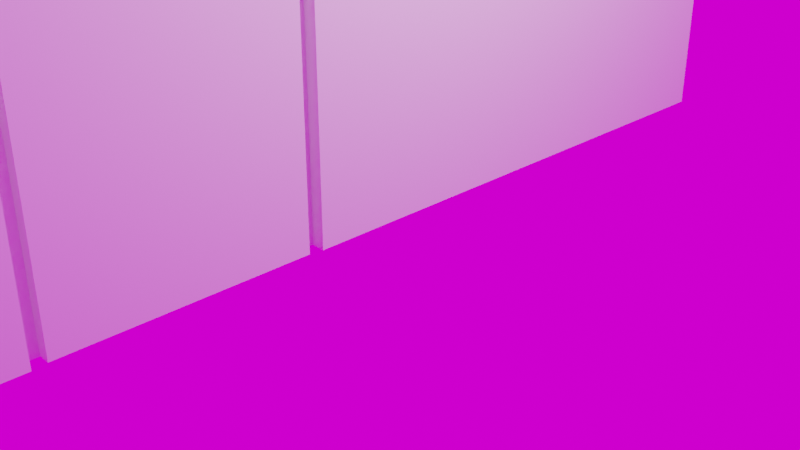 # Source: house.blend  (saved by Blender 3.1.7; exported with 4.5.12 LTS)
import bpy
from mathutils import Matrix  # noqa: F401  (used for matrix-valued properties, if any)

bpy.ops.wm.read_factory_settings(use_empty=True)
scene = bpy.context.scene
scene.name = 'Scene'

# ---- collections
col_collection = bpy.data.collections.new('Collection'); scene.collection.children.link(col_collection)

# ---- images (referenced by path relative to the original .blend; pixels are not part of the script)
import os
ASSET_DIR = os.environ.get("B2B_ASSET_DIR", "")  # directory of the original .blend (textures are referenced by path, not embedded)
HERE = os.path.dirname(os.path.abspath(__file__))  # packed textures are extracted next to this script under _unpacked/

def load_image(name, relpath, width, height, colorspace="sRGB"):
    """Load a texture the original file referenced (path relative to the .blend, or extracted next to this script)."""
    p = next((c for c in (os.path.join(HERE, relpath), os.path.join(ASSET_DIR, relpath)) if relpath and os.path.exists(c)), "")
    if p:
        img = bpy.data.images.load(p, check_existing=True)
        img.name = name
    else:  # same state as the original file: an image datablock whose file is absent (Cycles renders it pink)
        img = bpy.data.images.new(name, width, height)
        img.source = "FILE"
        img.filepath = "//" + (relpath or name)
    img.colorspace_settings.name = colorspace
    return img
img_hdri_exr = load_image('hdri.exr', 'hdri.exr', 1024, 1024, 'Linear Rec.709')

# ---- world
world_world = bpy.data.worlds.new('World'); scene.world = world_world
world_world.use_nodes = True; world_world.node_tree.nodes.clear()
_N = world_world.node_tree.nodes; _L = world_world.node_tree.links
n0 = _N.new('ShaderNodeOutputWorld'); n0.name = 'World Output'; n0.location = (300, 300)
n1 = _N.new('ShaderNodeBackground'); n1.name = 'Background'; n1.location = (10, 300)
n2 = _N.new('ShaderNodeTexEnvironment'); n2.name = 'Environment Texture'; n2.location = (-280, 280)
n2.image = img_hdri_exr
_L.new(n1.outputs[0], n0.inputs[0])
_L.new(n2.outputs[0], n1.inputs[0])
n0.is_active_output = True
world_world.color = (0.05088, 0.05088, 0.05088)
world_world.use_sun_shadow = False
world_world.sun_shadow_jitter_overblur = 0.0

# ---- cameras
cam_camera = bpy.data.cameras.new('Camera')
cam_camera.clip_end = 100.0
cam_camera.ortho_scale = 7.314

# ---- lights
light_light = bpy.data.lights.new('Light', 'POINT')
light_light.transmission_factor = 0.0
light_light.energy = 1000.0
light_light.shadow_soft_size = 0.1
light_light.shadow_maximum_resolution = 0.006
light_light.use_absolute_resolution = True

# ---- meshes
me_cube_001 = bpy.data.meshes.new('Cube.001')
me_cube_001.from_pydata([(-1.0, -1.0, -1.0), (0.97, -0.8, -1.0), (0.97, -0.2017, -0.4194), (0.97, -0.8, -0.4194), (0.9, 0.2, -0.6), (0.9, 0.2, 0.2), (0.97, -0.2, -1.0), (0.97, -0.2, -0.4194), (0.9, 0.2, -0.1948), (-1.0, -1.0, 1.0), (0.9, 0.8, -0.6), (0.9, 0.2, 0.6052), (0.9, 0.8, -0.1948), (-1.0, 1.0, -1.0), (0.9, 0.8, 0.2), (-1.0, 1.0, 1.0), (0.9, 0.8, 0.6052), (1.0, -1.0, -1.0), (1.0, -1.0, 1.0), (1.0, 1.0, -1.0), (1.0, 1.0, 1.0), (1.0, 0.2, 0.2), (1.0, 0.2, 0.6052), (1.0, 0.8, 0.2), (1.0, 0.8, 0.6052), (1.0, 0.2, -0.6), (1.0, 0.8, -0.1948), (1.0, 0.8, -0.6), (1.0, 0.2, -0.1948), (1.0, -0.2, -0.4194), (1.0, -0.8, -0.4194), (1.0, -0.8, -1.0), (1.0, -0.2, -1.0), (0.97, -0.7999, -0.4194), (0.97, -0.7942, -0.3902), (0.97, -0.7771, -0.3622), (0.97, -0.7495, -0.3363), (0.97, -0.7123, -0.3136), (0.97, -0.667, -0.295), (0.97, -0.6153, -0.2812), (0.97, -0.5592, -0.2727), (0.97, -0.5008, -0.2698), (0.97, -0.4425, -0.2727), (0.97, -0.3864, -0.2812), (0.97, -0.3346, -0.295), (0.97, -0.2893, -0.3136), (0.97, -0.2521, -0.3363), (0.97, -0.2245, -0.3622), (0.97, -0.2075, -0.3902), (1.0, -0.7999, -0.4194), (1.0, -0.7999, -0.4194), (1.0, -0.5008, -0.2698), (1.0, -0.3864, -0.2812), (1.0, -0.4425, -0.2727), (1.0, -0.5592, -0.2727), (1.0, -0.2521, -0.3363), (1.0, -0.2893, -0.3136), (1.0, -0.2075, -0.3902), (1.0, -0.2017, -0.4194), (1.0, -0.2017, -0.4194), (1.0, -0.2245, -0.3622), (1.0, -0.3346, -0.295), (1.0, -0.7771, -0.3622), (1.0, -0.7942, -0.3902), (1.0, -0.7495, -0.3363), (1.0, -0.7123, -0.3136), (1.0, -0.6153, -0.2812), (1.0, -0.667, -0.295), (0.97, -0.2017, -0.4194), (0.97, -0.7999, -0.4194), (0.97, -0.2421, -0.4086), (0.97, -0.7596, -0.4086), (0.97, -0.7546, -0.3834), (0.97, -0.7399, -0.3591), (0.97, -0.716, -0.3367), (0.97, -0.6838, -0.3171), (0.97, -0.6446, -0.301), (0.97, -0.5998, -0.2891), (0.97, -0.5513, -0.2817), (0.97, -0.5008, -0.2792), (0.97, -0.4503, -0.2817), (0.97, -0.4018, -0.2891), (0.97, -0.3571, -0.301), (0.97, -0.3178, -0.3171), (0.97, -0.2857, -0.3367), (0.97, -0.2617, -0.3591), (0.97, -0.247, -0.3834), (0.97, -0.2421, -0.4087), (0.97, -0.7596, -0.4087), (0.9921, -0.7596, -0.4086), (0.9921, -0.7546, -0.3834), (0.9921, -0.7399, -0.3591), (0.9921, -0.716, -0.3367), (0.9921, -0.6838, -0.3171), (0.9921, -0.6446, -0.301), (0.9921, -0.5998, -0.2891), (0.9921, -0.5513, -0.2817), (0.9921, -0.5008, -0.2792), (0.9921, -0.4503, -0.2817), (0.9921, -0.4018, -0.2891), (0.9921, -0.3571, -0.301), (0.9921, -0.3178, -0.3171), (0.9921, -0.2857, -0.3367), (0.9921, -0.2617, -0.3591), (0.9921, -0.2421, -0.4086), (0.9921, -0.247, -0.3834), (0.9921, -0.2421, -0.4087), (0.9921, -0.7596, -0.4087)], [], [(0, 9, 15, 13), (13, 15, 20, 19), (19, 20, 24, 23), (58, 59, 29, 32, 19, 23, 26, 27, 25, 28, 21, 22, 24, 20, 18, 17, 31, 30, 50, 49, 63, 62, 64, 65, 67, 66, 54, 51, 53, 52, 61, 56, 55, 60, 57), (26, 23, 21, 28), (17, 18, 9, 0), (13, 19, 32, 6, 1, 31, 17, 0), (20, 15, 9, 18), (5, 14, 16, 11), (24, 16, 14, 23), (21, 5, 11, 22), (14, 5, 21, 23), (11, 16, 24, 22), (4, 10, 12, 8), (26, 12, 10, 27), (25, 4, 8, 28), (27, 10, 4, 25), (8, 12, 26, 28), (3, 1, 6, 7), (29, 7, 6, 32), (1, 3, 30, 31), (30, 3, 7, 29, 59, 68, 69, 50), (59, 58, 2, 68), (33, 49, 50, 69), (33, 34, 63, 49), (34, 35, 62, 63), (35, 36, 64, 62), (36, 37, 65, 64), (37, 38, 67, 65), (38, 39, 66, 67), (39, 40, 54, 66), (40, 41, 51, 54), (41, 42, 53, 51), (42, 43, 52, 53), (43, 44, 61, 52), (44, 45, 56, 61), (45, 46, 55, 56), (46, 47, 60, 55), (68, 2, 48, 47, 46, 45, 44, 43, 42, 41, 40, 39, 38, 37, 36, 35, 34, 33, 69), (47, 48, 57, 60), (48, 2, 58, 57), (87, 88, 71, 72, 73, 74, 75, 76, 77, 78, 79, 80, 81, 82, 83, 84, 85, 86, 70), (106, 104, 105, 103, 102, 101, 100, 99, 98, 97, 96, 95, 94, 93, 92, 91, 90, 89, 107), (84, 83, 101, 102), (74, 73, 91, 92), (83, 82, 100, 101), (85, 84, 102, 103), (75, 74, 92, 93), (77, 76, 94, 95), (70, 86, 105, 104), (76, 75, 93, 94), (88, 87, 106, 107), (78, 77, 95, 96), (71, 88, 107, 89), (80, 79, 97, 98), (87, 70, 104, 106), (81, 80, 98, 99), (72, 71, 89, 90), (86, 85, 103, 105), (82, 81, 99, 100), (73, 72, 90, 91), (79, 78, 96, 97)])
_uv = me_cube_001.uv_layers.new(name='UVMap')
_uv.uv.foreach_set('vector', [0.375, 0.0, 0.625, 0.0, 0.625, 0.25, 0.375, 0.25, 0.375, 0.25, 0.625, 0.25, 0.625, 0.5, 0.375, 0.5, 0.375, 0.5, 0.625, 0.5, 0.6, 0.525, 0.525, 0.525, 0.45, 0.6502, 0.45, 0.6502, 0.45, 0.65, 0.375, 0.65, 0.375, 0.5, 0.525, 0.525, 0.5, 0.525, 0.425, 0.525, 0.425, 0.6, 0.5, 0.6, 0.525, 0.6, 0.6, 0.6, 0.6, 0.525, 0.625, 0.5, 0.625, 0.75, 0.375, 0.75, 0.375, 0.725, 0.45, 0.725, 0.45, 0.725, 0.45, 0.725, 0.4532, 0.7243, 0.4565, 0.7221, 0.4597, 0.7187, 0.4625, 0.714, 0.4649, 0.7084, 0.4668, 0.7019, 0.468, 0.6949, 0.4685, 0.6876, 0.4683, 0.6803, 0.4674, 0.6733, 0.4658, 0.6668, 0.4637, 0.6612, 0.4609, 0.6565, 0.4576, 0.6531, 0.4539, 0.6509, 0.5, 0.525, 0.525, 0.525, 0.525, 0.6, 0.5, 0.6, 0.375, 0.75, 0.625, 0.75, 0.625, 1.0, 0.375, 1.0, 0.125, 0.5, 0.375, 0.5, 0.375, 0.65, 0.3625, 0.65, 0.3625, 0.725, 0.375, 0.725, 0.375, 0.75, 0.125, 0.75, 0.625, 0.5, 0.875, 0.5, 0.875, 0.75, 0.625, 0.75, 0.375, 0.0, 0.375, 0.25, 0.625, 0.25, 0.625, 0.0, 0.625, 0.375, 0.625, 0.25, 0.375, 0.25, 0.375, 0.375, 0.375, 0.875, 0.375, 1.0, 0.625, 1.0, 0.625, 0.875, 0.125, 0.5, 0.125, 0.75, 0.25, 0.75, 0.25, 0.5, 0.875, 0.75, 0.875, 0.5, 0.75, 0.5, 0.75, 0.75, 0.375, 0.0, 0.375, 0.25, 0.625, 0.25, 0.625, 0.0, 0.625, 0.375, 0.625, 0.25, 0.375, 0.25, 0.375, 0.375, 0.375, 0.875, 0.375, 1.0, 0.625, 1.0, 0.625, 0.875, 0.25, 0.5, 0.125, 0.5, 0.125, 0.75, 0.25, 0.75, 0.875, 0.75, 0.875, 0.5, 0.75, 0.5, 0.75, 0.75, 0.625, 0.0, 0.375, 0.0, 0.375, 0.25, 0.625, 0.25, 0.625, 0.2917, 0.625, 0.25, 0.375, 0.25, 0.375, 0.2917, 0.375, 1.0, 0.625, 1.0, 0.625, 0.9583, 0.375, 0.9583, 0.8333, 0.75, 0.875, 0.75, 0.875, 0.5, 0.8333, 0.5, 0.8333, 0.5007, 0.875, 0.5007, 0.875, 0.75, 0.8333, 0.75, 0.9999, 0.7602, 1.0, 0.7602, 1.0, 1.0, 0.9999, 1.0, 0.5, 1.0, 0.5, 0.7602, 0.5001, 0.7602, 0.5001, 1.0, 0.5, 1.0, 0.4688, 1.0, 0.4688, 0.7602, 0.5, 0.7602, 0.4688, 1.0, 0.4375, 1.0, 0.4375, 0.7602, 0.4688, 0.7602, 0.4375, 1.0, 0.4062, 1.0, 0.4062, 0.7602, 0.4375, 0.7602, 0.4062, 1.0, 0.375, 1.0, 0.375, 0.7602, 0.4062, 0.7602, 0.375, 1.0, 0.3438, 1.0, 0.3438, 0.7602, 0.375, 0.7602, 0.3438, 1.0, 0.3125, 1.0, 0.3125, 0.7602, 0.3438, 0.7602, 0.3125, 1.0, 0.2812, 1.0, 0.2812, 0.7602, 0.3125, 0.7602, 0.2812, 1.0, 0.25, 1.0, 0.25, 0.7602, 0.2812, 0.7602, 0.25, 1.0, 0.2188, 1.0, 0.2188, 0.7602, 0.25, 0.7602, 0.2188, 1.0, 0.1875, 1.0, 0.1875, 0.7602, 0.2188, 0.7602, 0.1875, 1.0, 0.1562, 1.0, 0.1562, 0.7602, 0.1875, 0.7602, 0.1562, 1.0, 0.125, 1.0, 0.125, 0.7602, 0.1562, 0.7602, 0.125, 1.0, 0.09375, 1.0, 0.09375, 0.7602, 0.125, 0.7602, 0.09375, 1.0, 0.0625, 1.0, 0.0625, 0.7602, 0.09375, 0.7602, 0.2501, 0.49, 0.25, 0.49, 0.2968, 0.4854, 0.3418, 0.4717, 0.1167, 0.4496, 0.08029, 0.4197, 0.05045, 0.3833, 0.02827, 0.3418, 0.01461, 0.2968, 0.01, 0.25, 0.01461, 0.2032, 0.02827, 0.1582, 0.05045, 0.1167, 0.08029, 0.08029, 0.1167, 0.05045, 0.1582, 0.02827, 0.2032, 0.01461, 0.25, 0.01, 0.2499, 0.01001, 0.0625, 1.0, 0.03125, 1.0, 0.03125, 0.7602, 0.0625, 0.7602, 0.03125, 1.0, 0.0, 1.0, 0.0, 0.7602, 0.03125, 0.7602, 0.2501, 0.49, 0.2499, 0.01001, 0.25, 0.01, 0.2032, 0.01461, 0.1582, 0.02827, 0.1167, 0.05045, 0.08029, 0.08029, 0.05045, 0.1167, 0.02827, 0.1582, 0.01461, 0.2032, 0.01, 0.25, 0.01461, 0.2968, 0.02827, 0.3418, 0.05045, 0.3833, 0.08029, 0.4197, 0.1167, 0.4496, 0.3418, 0.4717, 0.2968, 0.4854, 0.25, 0.49, 0.2501, 0.49, 0.25, 0.49, 0.2968, 0.4854, 0.3418, 0.4717, 0.1167, 0.4496, 0.08029, 0.4197, 0.05045, 0.3833, 0.02827, 0.3418, 0.01461, 0.2968, 0.01, 0.25, 0.01461, 0.2032, 0.02827, 0.1582, 0.05045, 0.1167, 0.08029, 0.08029, 0.1167, 0.05045, 0.1582, 0.02827, 0.2032, 0.01461, 0.25, 0.01, 0.2499, 0.01001, 0.1167, 0.4496, 0.08029, 0.4197, 0.08029, 0.4197, 0.1167, 0.4496, 0.1167, 0.05045, 0.1582, 0.02827, 0.1582, 0.02827, 0.1167, 0.05045, 0.08029, 0.4197, 0.05045, 0.3833, 0.05045, 0.3833, 0.08029, 0.4197, 0.3418, 0.4717, 0.1167, 0.4496, 0.1167, 0.4496, 0.3418, 0.4717, 0.08029, 0.08029, 0.1167, 0.05045, 0.1167, 0.05045, 0.08029, 0.08029, 0.02827, 0.1582, 0.05045, 0.1167, 0.05045, 0.1167, 0.02827, 0.1582, 0.25, 0.49, 0.2968, 0.4854, 0.2968, 0.4854, 0.25, 0.49, 0.05045, 0.1167, 0.08029, 0.08029, 0.08029, 0.08029, 0.05045, 0.1167, 0.2499, 0.01001, 0.2501, 0.49, 0.2501, 0.49, 0.2499, 0.01001, 0.01461, 0.2032, 0.02827, 0.1582, 0.02827, 0.1582, 0.01461, 0.2032, 0.25, 0.01, 0.2499, 0.01001, 0.2499, 0.01001, 0.25, 0.01, 0.01461, 0.2968, 0.01, 0.25, 0.01, 0.25, 0.01461, 0.2968, 0.2501, 0.49, 0.25, 0.49, 0.25, 0.49, 0.2501, 0.49, 0.02827, 0.3418, 0.01461, 0.2968, 0.01461, 0.2968, 0.02827, 0.3418, 0.2032, 0.01461, 0.25, 0.01, 0.25, 0.01, 0.2032, 0.01461, 0.2968, 0.4854, 0.3418, 0.4717, 0.3418, 0.4717, 0.2968, 0.4854, 0.05045, 0.3833, 0.02827, 0.3418, 0.02827, 0.3418, 0.05045, 0.3833, 0.1582, 0.02827, 0.2032, 0.01461, 0.2032, 0.01461, 0.1582, 0.02827, 0.01, 0.25, 0.01461, 0.2032, 0.01461, 0.2032, 0.01, 0.25])
me_cube_001.use_remesh_fix_poles = True
me_cube_001.use_remesh_preserve_attributes = False
me_cube_001.update()
me_cube_002 = bpy.data.meshes.new('Cube.002')
me_cube_002.from_pydata([(-1.0, -1.0, -1.0), (-1.0, -1.0, 1.0), (-1.0, 1.0, -1.0), (-1.0, 1.0, 1.0), (1.0, -1.0, -1.0), (1.0, -1.0, 1.0), (1.0, 1.0, -1.0), (1.0, 1.0, 1.0)], [], [(0, 1, 3, 2), (2, 3, 7, 6), (6, 7, 5, 4), (4, 5, 1, 0), (2, 6, 4, 0), (7, 3, 1, 5)])
_uv = me_cube_002.uv_layers.new(name='UVMap')
_uv.uv.foreach_set('vector', [0.375, 0.0, 0.625, 0.0, 0.625, 0.25, 0.375, 0.25, 0.375, 0.25, 0.625, 0.25, 0.625, 0.5, 0.375, 0.5, 0.375, 0.5, 0.625, 0.5, 0.625, 0.75, 0.375, 0.75, 0.375, 0.75, 0.625, 0.75, 0.625, 1.0, 0.375, 1.0, 0.125, 0.5, 0.375, 0.5, 0.375, 0.75, 0.125, 0.75, 0.625, 0.5, 0.875, 0.5, 0.875, 0.75, 0.625, 0.75])
me_cube_002.use_remesh_fix_poles = True
me_cube_002.use_remesh_preserve_attributes = False
me_cube_002.update()

# ---- objects
ob_light = bpy.data.objects.new('Light', light_light)
ob_camera = bpy.data.objects.new('Camera', cam_camera)
ob_cube = bpy.data.objects.new('Cube', me_cube_001)
ob_cube_001 = bpy.data.objects.new('Cube.001', me_cube_002)

# ---- transforms, parenting, visibility, modifiers, constraints
ob_light.location = (4.076, 1.005, 5.904)
ob_light.rotation_euler = (0.6503, 0.05522, 1.866)
ob_light.lock_rotations_4d = False
ob_light.empty_display_type = 'ARROWS'
ob_light.color = (0.0, 0.0, 0.0, 0.0)
ob_light.lineart.crease_threshold = 0.0
ob_camera.location = (7.359, -6.926, 4.958)
ob_camera.rotation_euler = (1.109, 0.0, 0.8149)
ob_camera.lock_rotations_4d = False
ob_camera.empty_display_type = 'ARROWS'
ob_camera.color = (0.0, 0.0, 0.0, 0.0)
ob_camera.display_type = 'WIRE'
ob_camera.lineart.crease_threshold = 0.0
ob_cube.location = (-5.0, 0.0, 10.0)
ob_cube.scale = (5.0, 5.0, 10.0)
ob_cube_001.location = (-0.15, -2.5, 2.84)
ob_cube_001.scale = (0.135, 1.35, 2.835)

# ---- collection membership
col_collection.objects.link(ob_light)
col_collection.objects.link(ob_camera)
col_collection.objects.link(ob_cube)
col_collection.objects.link(ob_cube_001)

# ---- scene / render settings (as saved in the file)
scene.camera = ob_camera
scene.frame_start = 1; scene.frame_end = 250; scene.frame_set(1)
scene.render.engine = 'BLENDER_EEVEE_NEXT'
scene.cycles.sampling_pattern = 'TABULATED_SOBOL'
scene.cycles.use_light_tree = False
scene.view_settings.view_transform = 'Filmic'
bpy.context.view_layer.update()
